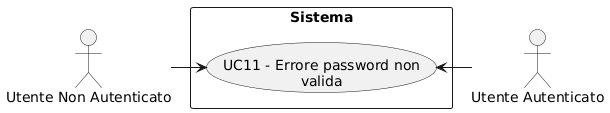

The diagram above was rendered by PlantUML. Its source (embedded in the PNG):
@startuml
skinparam wrapWidth 200
skinparam MaxMessageSize 150
top to bottom direction
skinparam packageStyle rectangle

actor "Utente Autenticato" as CA_authd_usr
actor "Utente Non Autenticato" as CA_non_authd_usr

rectangle "Sistema" {
    usecase "UC11 - Errore password non valida" as err_password_invalida
}

CA_non_authd_usr -right-> err_password_invalida
CA_authd_usr -right-> err_password_invalida
@enduml